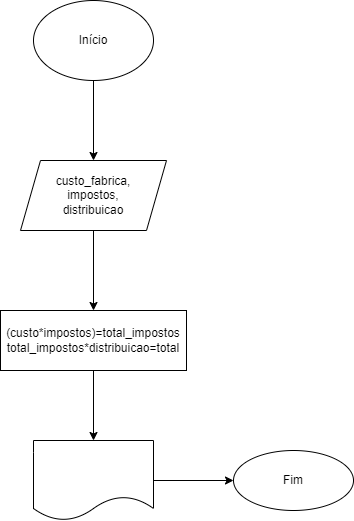

The diagram above was exported from draw.io. Its source (the exported page's mxGraphModel, read from the mxfile embedded in the PNG):
<mxGraphModel dx="1422" dy="794" grid="1" gridSize="10" guides="1" tooltips="1" connect="1" arrows="1" fold="1" page="1" pageScale="1" pageWidth="827" pageHeight="1169" math="0" shadow="0">
  <root>
    <mxCell id="0" />
    <mxCell id="1" parent="0" />
    <mxCell id="CTbmaG1_kS4BE6FHr_gk-4" value="" style="edgeStyle=orthogonalEdgeStyle;rounded=0;orthogonalLoop=1;jettySize=auto;html=1;" edge="1" parent="1" source="CTbmaG1_kS4BE6FHr_gk-2" target="CTbmaG1_kS4BE6FHr_gk-3">
      <mxGeometry relative="1" as="geometry" />
    </mxCell>
    <mxCell id="CTbmaG1_kS4BE6FHr_gk-2" value="Início" style="ellipse;whiteSpace=wrap;html=1;" vertex="1" parent="1">
      <mxGeometry x="354" y="40" width="120" height="80" as="geometry" />
    </mxCell>
    <mxCell id="CTbmaG1_kS4BE6FHr_gk-6" value="" style="edgeStyle=orthogonalEdgeStyle;rounded=0;orthogonalLoop=1;jettySize=auto;html=1;" edge="1" parent="1" source="CTbmaG1_kS4BE6FHr_gk-3" target="CTbmaG1_kS4BE6FHr_gk-5">
      <mxGeometry relative="1" as="geometry" />
    </mxCell>
    <mxCell id="CTbmaG1_kS4BE6FHr_gk-3" value="custo_fabrica,&lt;br&gt;impostos,&lt;br&gt;distribuicao" style="shape=parallelogram;perimeter=parallelogramPerimeter;whiteSpace=wrap;html=1;fixedSize=1;" vertex="1" parent="1">
      <mxGeometry x="341" y="200" width="146" height="70" as="geometry" />
    </mxCell>
    <mxCell id="CTbmaG1_kS4BE6FHr_gk-8" value="" style="edgeStyle=orthogonalEdgeStyle;rounded=0;orthogonalLoop=1;jettySize=auto;html=1;" edge="1" parent="1" source="CTbmaG1_kS4BE6FHr_gk-5" target="CTbmaG1_kS4BE6FHr_gk-7">
      <mxGeometry relative="1" as="geometry" />
    </mxCell>
    <mxCell id="CTbmaG1_kS4BE6FHr_gk-5" value="(custo*impostos)=total_impostos&lt;br&gt;total_impostos*distribuicao=total" style="whiteSpace=wrap;html=1;" vertex="1" parent="1">
      <mxGeometry x="321" y="350" width="186" height="60" as="geometry" />
    </mxCell>
    <mxCell id="CTbmaG1_kS4BE6FHr_gk-10" value="" style="edgeStyle=orthogonalEdgeStyle;rounded=0;orthogonalLoop=1;jettySize=auto;html=1;" edge="1" parent="1" source="CTbmaG1_kS4BE6FHr_gk-7" target="CTbmaG1_kS4BE6FHr_gk-9">
      <mxGeometry relative="1" as="geometry" />
    </mxCell>
    <mxCell id="CTbmaG1_kS4BE6FHr_gk-7" value="" style="shape=document;whiteSpace=wrap;html=1;boundedLbl=1;" vertex="1" parent="1">
      <mxGeometry x="354" y="480" width="120" height="80" as="geometry" />
    </mxCell>
    <mxCell id="CTbmaG1_kS4BE6FHr_gk-9" value="Fim" style="ellipse;whiteSpace=wrap;html=1;" vertex="1" parent="1">
      <mxGeometry x="554" y="490" width="120" height="60" as="geometry" />
    </mxCell>
  </root>
</mxGraphModel>